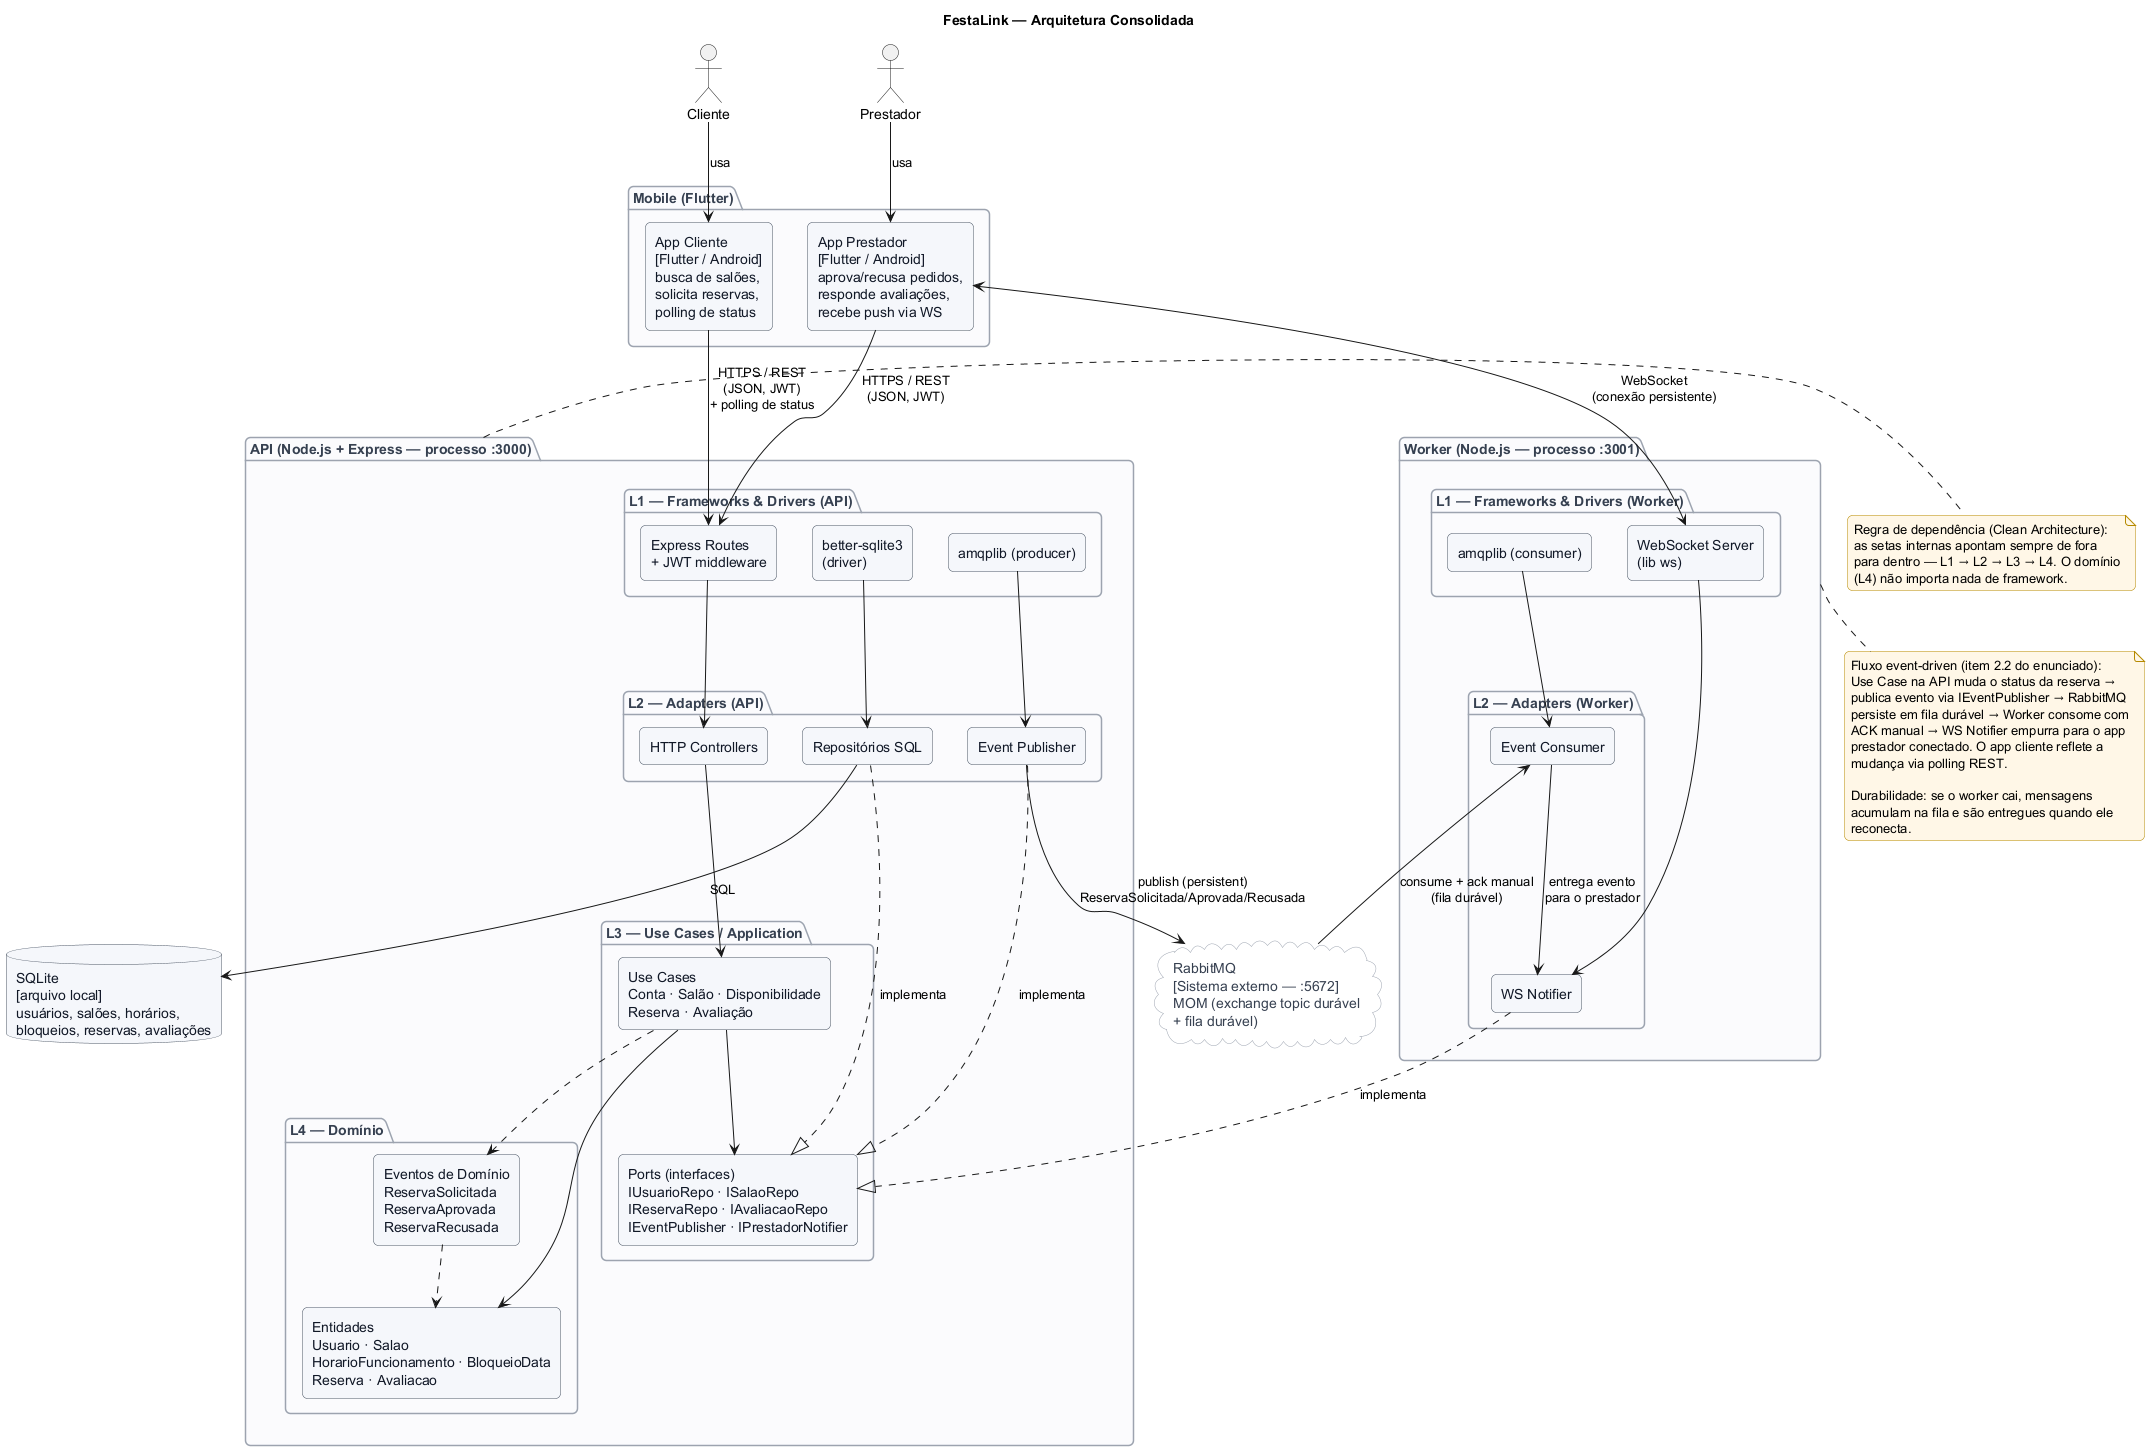

The diagram above was rendered by PlantUML. Its source (embedded in the PNG):
@startuml
title FestaLink — Arquitetura Consolidada

skinparam backgroundColor #FFFFFF
skinparam shadowing false
skinparam roundCorner 10
skinparam defaultFontName "Helvetica"
skinparam rectangle {
  BackgroundColor #F5F7FB
  BorderColor #4B5563
  FontColor #111827
}
skinparam database {
  BackgroundColor #F5F7FB
  BorderColor #4B5563
  FontColor #111827
}
skinparam cloud {
  BackgroundColor #FFFFFF
  BorderColor #9CA3AF
  FontColor #374151
}
skinparam package {
  BackgroundColor #FAFBFD
  BorderColor #9CA3AF
  FontColor #374151
}
skinparam note {
  BackgroundColor #FFF7E6
  BorderColor #B58900
}

actor "Cliente" as cli
actor "Prestador" as pres

package "Mobile (Flutter)" as mob {
  rectangle "App Cliente\n[Flutter / Android]\nbusca de salões,\nsolicita reservas,\npolling de status" as appCli
  rectangle "App Prestador\n[Flutter / Android]\naprova/recusa pedidos,\nresponde avaliações,\nrecebe push via WS" as appPres
}

package "API (Node.js + Express — processo :3000)" as api {

  package "L1 — Frameworks & Drivers (API)" as L1A {
    rectangle "Express Routes\n+ JWT middleware" as routes
    rectangle "amqplib (producer)" as amqpP
    rectangle "better-sqlite3\n(driver)" as dbinit
  }

  package "L2 — Adapters (API)" as L2A {
    rectangle "HTTP Controllers" as ctrl
    rectangle "Repositórios SQL" as repo
    rectangle "Event Publisher" as pub
  }

  package "L3 — Use Cases / Application" as L3 {
    rectangle "Use Cases\nConta · Salão · Disponibilidade\nReserva · Avaliação" as uc
    rectangle "Ports (interfaces)\nIUsuarioRepo · ISalaoRepo\nIReservaRepo · IAvaliacaoRepo\nIEventPublisher · IPrestadorNotifier" as ports
  }

  package "L4 — Domínio" as L4 {
    rectangle "Entidades\nUsuario · Salao\nHorarioFuncionamento · BloqueioData\nReserva · Avaliacao" as ent
    rectangle "Eventos de Domínio\nReservaSolicitada\nReservaAprovada\nReservaRecusada" as evs
  }
}

package "Worker (Node.js — processo :3001)" as worker {

  package "L1 — Frameworks & Drivers (Worker)" as L1W {
    rectangle "amqplib (consumer)" as amqpC
    rectangle "WebSocket Server\n(lib ws)" as wssetup
  }

  package "L2 — Adapters (Worker)" as L2W {
    rectangle "Event Consumer" as cons
    rectangle "WS Notifier" as wsn
  }
}

database "SQLite\n[arquivo local]\nusuários, salões, horários,\nbloqueios, reservas, avaliações" as db

cloud "RabbitMQ\n[Sistema externo — :5672]\nMOM (exchange topic durável\n+ fila durável)" as rabbit

cli --> appCli : usa
pres --> appPres : usa

appCli --> routes : HTTPS / REST\n(JSON, JWT)\n+ polling de status
appPres --> routes : HTTPS / REST\n(JSON, JWT)
appPres <--> wssetup : WebSocket\n(conexão persistente)

routes --> ctrl
wssetup --> wsn
amqpP --> pub
amqpC --> cons
dbinit --> repo

ctrl --> uc

repo ..|> ports : implementa
pub ..|> ports : implementa
wsn ..|> ports : implementa

uc --> ports
uc --> ent
uc ..> evs
evs ..> ent

repo --> db : SQL
pub --> rabbit : publish (persistent)\nReservaSolicitada/Aprovada/Recusada
cons <-- rabbit : consume + ack manual\n(fila durável)
cons --> wsn : entrega evento\npara o prestador

note right of api
  Regra de dependência (Clean Architecture):
  as setas internas apontam sempre de fora
  para dentro — L1 → L2 → L3 → L4. O domínio
  (L4) não importa nada de framework.
end note

note bottom of worker
  Fluxo event-driven (item 2.2 do enunciado):
  Use Case na API muda o status da reserva →
  publica evento via IEventPublisher → RabbitMQ
  persiste em fila durável → Worker consome com
  ACK manual → WS Notifier empurra para o app
  prestador conectado. O app cliente reflete a
  mudança via polling REST.

  Durabilidade: se o worker cai, mensagens
  acumulam na fila e são entregues quando ele
  reconecta.
end note

@enduml